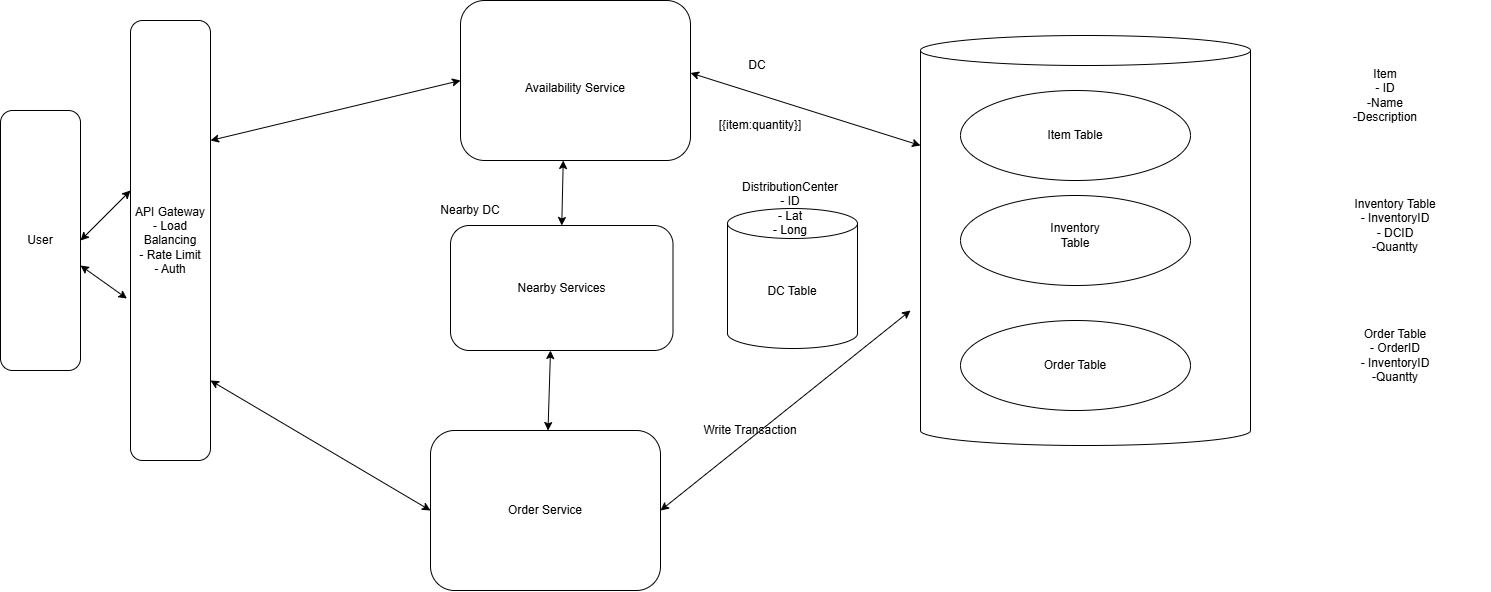

The diagram above was exported from draw.io. Its source (the exported page's mxGraphModel, read from the mxfile embedded in the PNG):
<mxGraphModel dx="1425" dy="758" grid="1" gridSize="10" guides="1" tooltips="1" connect="1" arrows="1" fold="1" page="1" pageScale="1" pageWidth="827" pageHeight="1169" math="0" shadow="0">
  <root>
    <mxCell id="0" />
    <mxCell id="1" parent="0" />
    <mxCell id="wwalvOSmU_FF1vpb8OZc-2" parent="1" style="rounded=1;whiteSpace=wrap;html=1;" value="User" vertex="1">
      <mxGeometry height="260" width="80" x="40" y="240" as="geometry" />
    </mxCell>
    <mxCell id="wwalvOSmU_FF1vpb8OZc-3" parent="1" style="rounded=1;whiteSpace=wrap;html=1;" value="API Gateway&lt;div&gt;- Load Balancing&lt;/div&gt;&lt;div&gt;- Rate Limit&lt;/div&gt;&lt;div&gt;- Auth&lt;/div&gt;" vertex="1">
      <mxGeometry height="440" width="80" x="170" y="150" as="geometry" />
    </mxCell>
    <mxCell id="wwalvOSmU_FF1vpb8OZc-4" parent="1" style="shape=cylinder3;whiteSpace=wrap;html=1;boundedLbl=1;backgroundOutline=1;size=15;" value="&lt;div&gt;&lt;br&gt;&lt;/div&gt;&lt;div&gt;&lt;br&gt;&lt;/div&gt;" vertex="1">
      <mxGeometry height="410" width="330" x="960" y="165" as="geometry" />
    </mxCell>
    <mxCell id="wwalvOSmU_FF1vpb8OZc-5" parent="1" style="ellipse;whiteSpace=wrap;html=1;shapeInside=1;" value="" vertex="1">
      <mxGeometry height="90" width="230" x="1000" y="220" as="geometry" />
    </mxCell>
    <mxCell id="wwalvOSmU_FF1vpb8OZc-8" parent="1" style="text;html=1;whiteSpace=wrap;strokeColor=none;fillColor=none;align=center;verticalAlign=middle;rounded=0;" value="Item Table" vertex="1">
      <mxGeometry height="30" width="60" x="1085" y="250" as="geometry" />
    </mxCell>
    <mxCell id="wwalvOSmU_FF1vpb8OZc-9" parent="1" style="ellipse;whiteSpace=wrap;html=1;shapeInside=1;" value="" vertex="1">
      <mxGeometry height="90" width="230" x="1000" y="325" as="geometry" />
    </mxCell>
    <mxCell id="wwalvOSmU_FF1vpb8OZc-10" parent="1" style="text;html=1;whiteSpace=wrap;strokeColor=none;fillColor=none;align=center;verticalAlign=middle;rounded=0;" value="Inventory Table" vertex="1">
      <mxGeometry height="30" width="80" x="1075" y="350" as="geometry" />
    </mxCell>
    <mxCell id="wwalvOSmU_FF1vpb8OZc-11" parent="1" style="ellipse;whiteSpace=wrap;html=1;shapeInside=1;" value="" vertex="1">
      <mxGeometry height="90" width="230" x="1000" y="450" as="geometry" />
    </mxCell>
    <mxCell id="wwalvOSmU_FF1vpb8OZc-12" parent="1" style="text;html=1;whiteSpace=wrap;strokeColor=none;fillColor=none;align=center;verticalAlign=middle;rounded=0;" value="Order Table" vertex="1">
      <mxGeometry height="30" width="80" x="1075" y="480" as="geometry" />
    </mxCell>
    <mxCell id="wwalvOSmU_FF1vpb8OZc-13" parent="1" style="rounded=1;whiteSpace=wrap;html=1;" value="" vertex="1">
      <mxGeometry height="160" width="230" x="500" y="130" as="geometry" />
    </mxCell>
    <mxCell id="wwalvOSmU_FF1vpb8OZc-15" parent="1" style="text;html=1;whiteSpace=wrap;strokeColor=none;fillColor=none;align=center;verticalAlign=middle;rounded=0;" value="Availability Service" vertex="1">
      <mxGeometry height="30" width="130" x="550" y="202.5" as="geometry" />
    </mxCell>
    <mxCell id="wwalvOSmU_FF1vpb8OZc-16" parent="1" style="rounded=1;whiteSpace=wrap;html=1;" value="" vertex="1">
      <mxGeometry height="160" width="230" x="470" y="560" as="geometry" />
    </mxCell>
    <mxCell id="wwalvOSmU_FF1vpb8OZc-17" parent="1" style="text;html=1;whiteSpace=wrap;strokeColor=none;fillColor=none;align=center;verticalAlign=middle;rounded=0;" value="Order Service" vertex="1">
      <mxGeometry height="30" width="130" x="520" y="625" as="geometry" />
    </mxCell>
    <mxCell id="wwalvOSmU_FF1vpb8OZc-18" edge="1" parent="1" style="endArrow=classic;startArrow=classic;html=1;rounded=0;" value="">
      <mxGeometry height="50" relative="1" width="50" as="geometry">
        <mxPoint x="120" y="370" as="sourcePoint" />
        <mxPoint x="170" y="320" as="targetPoint" />
      </mxGeometry>
    </mxCell>
    <mxCell id="wwalvOSmU_FF1vpb8OZc-19" edge="1" parent="1" style="endArrow=classic;startArrow=classic;html=1;rounded=0;entryX=-0.044;entryY=0.632;entryDx=0;entryDy=0;entryPerimeter=0;" target="wwalvOSmU_FF1vpb8OZc-3" value="">
      <mxGeometry height="50" relative="1" width="50" as="geometry">
        <mxPoint x="120" y="395" as="sourcePoint" />
        <mxPoint x="170" y="345" as="targetPoint" />
      </mxGeometry>
    </mxCell>
    <mxCell id="wwalvOSmU_FF1vpb8OZc-20" edge="1" parent="1" style="endArrow=classic;startArrow=classic;html=1;rounded=0;entryX=0;entryY=0.5;entryDx=0;entryDy=0;" target="wwalvOSmU_FF1vpb8OZc-13" value="">
      <mxGeometry height="50" relative="1" width="50" as="geometry">
        <mxPoint x="250" y="270" as="sourcePoint" />
        <mxPoint x="300" y="220" as="targetPoint" />
      </mxGeometry>
    </mxCell>
    <mxCell id="wwalvOSmU_FF1vpb8OZc-21" edge="1" parent="1" style="endArrow=classic;startArrow=classic;html=1;rounded=0;entryX=0;entryY=0.5;entryDx=0;entryDy=0;" target="wwalvOSmU_FF1vpb8OZc-16" value="">
      <mxGeometry height="50" relative="1" width="50" as="geometry">
        <mxPoint x="250" y="510" as="sourcePoint" />
        <mxPoint x="500" y="450" as="targetPoint" />
      </mxGeometry>
    </mxCell>
    <mxCell id="wwalvOSmU_FF1vpb8OZc-22" edge="1" parent="1" style="endArrow=classic;startArrow=classic;html=1;rounded=0;entryX=0;entryY=0;entryDx=0;entryDy=110;entryPerimeter=0;" target="wwalvOSmU_FF1vpb8OZc-4" value="">
      <mxGeometry height="50" relative="1" width="50" as="geometry">
        <mxPoint x="730" y="202.5" as="sourcePoint" />
        <mxPoint x="980" y="142.5" as="targetPoint" />
      </mxGeometry>
    </mxCell>
    <mxCell id="wwalvOSmU_FF1vpb8OZc-24" edge="1" parent="1" source="wwalvOSmU_FF1vpb8OZc-16" style="endArrow=classic;startArrow=classic;html=1;rounded=0;exitX=1;exitY=0.5;exitDx=0;exitDy=0;" value="">
      <mxGeometry height="50" relative="1" width="50" as="geometry">
        <mxPoint x="730" y="550" as="sourcePoint" />
        <mxPoint x="950" y="440" as="targetPoint" />
      </mxGeometry>
    </mxCell>
    <mxCell id="wwalvOSmU_FF1vpb8OZc-25" parent="1" style="text;html=1;whiteSpace=wrap;strokeColor=none;fillColor=none;align=center;verticalAlign=middle;rounded=0;" value="Item&lt;div&gt;- ID&lt;/div&gt;&lt;div&gt;-Name&lt;/div&gt;&lt;div&gt;-Description&lt;/div&gt;" vertex="1">
      <mxGeometry height="90" width="190" x="1330" y="180" as="geometry" />
    </mxCell>
    <mxCell id="wwalvOSmU_FF1vpb8OZc-27" parent="1" style="text;html=1;whiteSpace=wrap;strokeColor=none;fillColor=none;align=center;verticalAlign=middle;rounded=0;" value="Inventory Table&lt;div&gt;- InventoryID&lt;/div&gt;&lt;div&gt;- DCID&lt;/div&gt;&lt;div&gt;-Quantty&lt;/div&gt;" vertex="1">
      <mxGeometry height="90" width="190" x="1340" y="310" as="geometry" />
    </mxCell>
    <mxCell id="wwalvOSmU_FF1vpb8OZc-28" parent="1" style="text;html=1;whiteSpace=wrap;strokeColor=none;fillColor=none;align=center;verticalAlign=middle;rounded=0;" value="Order Table&lt;div&gt;- OrderID&lt;/div&gt;&lt;div&gt;- InventoryID&lt;/div&gt;&lt;div&gt;-Quantty&lt;/div&gt;" vertex="1">
      <mxGeometry height="90" width="190" x="1340" y="440" as="geometry" />
    </mxCell>
    <mxCell id="wwalvOSmU_FF1vpb8OZc-29" parent="1" style="text;html=1;whiteSpace=wrap;strokeColor=none;fillColor=none;align=center;verticalAlign=middle;rounded=0;" value="Write Transaction" vertex="1">
      <mxGeometry height="30" width="140" x="720" y="545" as="geometry" />
    </mxCell>
    <mxCell id="wwalvOSmU_FF1vpb8OZc-30" parent="1" style="text;html=1;whiteSpace=wrap;strokeColor=none;fillColor=none;align=center;verticalAlign=middle;rounded=0;" value="DC" vertex="1">
      <mxGeometry height="30" width="60" x="767" y="180" as="geometry" />
    </mxCell>
    <mxCell id="wwalvOSmU_FF1vpb8OZc-31" parent="1" style="text;html=1;whiteSpace=wrap;strokeColor=none;fillColor=none;align=center;verticalAlign=middle;rounded=0;" value="[{item:quantity}]" vertex="1">
      <mxGeometry height="30" width="120" x="740" y="240" as="geometry" />
    </mxCell>
    <mxCell id="wwalvOSmU_FF1vpb8OZc-34" parent="1" style="rounded=1;whiteSpace=wrap;html=1;" value="Nearby Services" vertex="1">
      <mxGeometry height="125" width="222.5" x="490" y="355" as="geometry" />
    </mxCell>
    <mxCell id="wwalvOSmU_FF1vpb8OZc-35" edge="1" parent="1" source="wwalvOSmU_FF1vpb8OZc-16" style="endArrow=classic;startArrow=classic;html=1;rounded=0;" value="">
      <mxGeometry height="50" relative="1" width="50" as="geometry">
        <mxPoint x="540" y="530" as="sourcePoint" />
        <mxPoint x="590" y="480" as="targetPoint" />
      </mxGeometry>
    </mxCell>
    <mxCell id="wwalvOSmU_FF1vpb8OZc-37" edge="1" parent="1" source="wwalvOSmU_FF1vpb8OZc-34" style="endArrow=classic;startArrow=classic;html=1;rounded=0;exitX=0.5;exitY=0;exitDx=0;exitDy=0;" value="">
      <mxGeometry height="50" relative="1" width="50" as="geometry">
        <mxPoint x="599.75" y="370" as="sourcePoint" />
        <mxPoint x="602.75" y="290" as="targetPoint" />
      </mxGeometry>
    </mxCell>
    <mxCell id="wwalvOSmU_FF1vpb8OZc-38" parent="1" style="text;html=1;whiteSpace=wrap;strokeColor=none;fillColor=none;align=center;verticalAlign=middle;rounded=0;" value="Nearby DC" vertex="1">
      <mxGeometry height="30" width="100" x="460" y="325" as="geometry" />
    </mxCell>
    <mxCell id="wwalvOSmU_FF1vpb8OZc-39" parent="1" style="shape=cylinder3;whiteSpace=wrap;html=1;boundedLbl=1;backgroundOutline=1;size=15;" value="DC Table" vertex="1">
      <mxGeometry height="140" width="130" x="767" y="338" as="geometry" />
    </mxCell>
    <mxCell id="wwalvOSmU_FF1vpb8OZc-40" parent="1" style="text;html=1;whiteSpace=wrap;strokeColor=none;fillColor=none;align=center;verticalAlign=middle;rounded=0;" value="DistributionCenter&lt;div&gt;- ID&lt;/div&gt;&lt;div&gt;- Lat&lt;/div&gt;&lt;div&gt;- Long&lt;/div&gt;" vertex="1">
      <mxGeometry height="75" width="160" x="750" y="300" as="geometry" />
    </mxCell>
  </root>
</mxGraphModel>